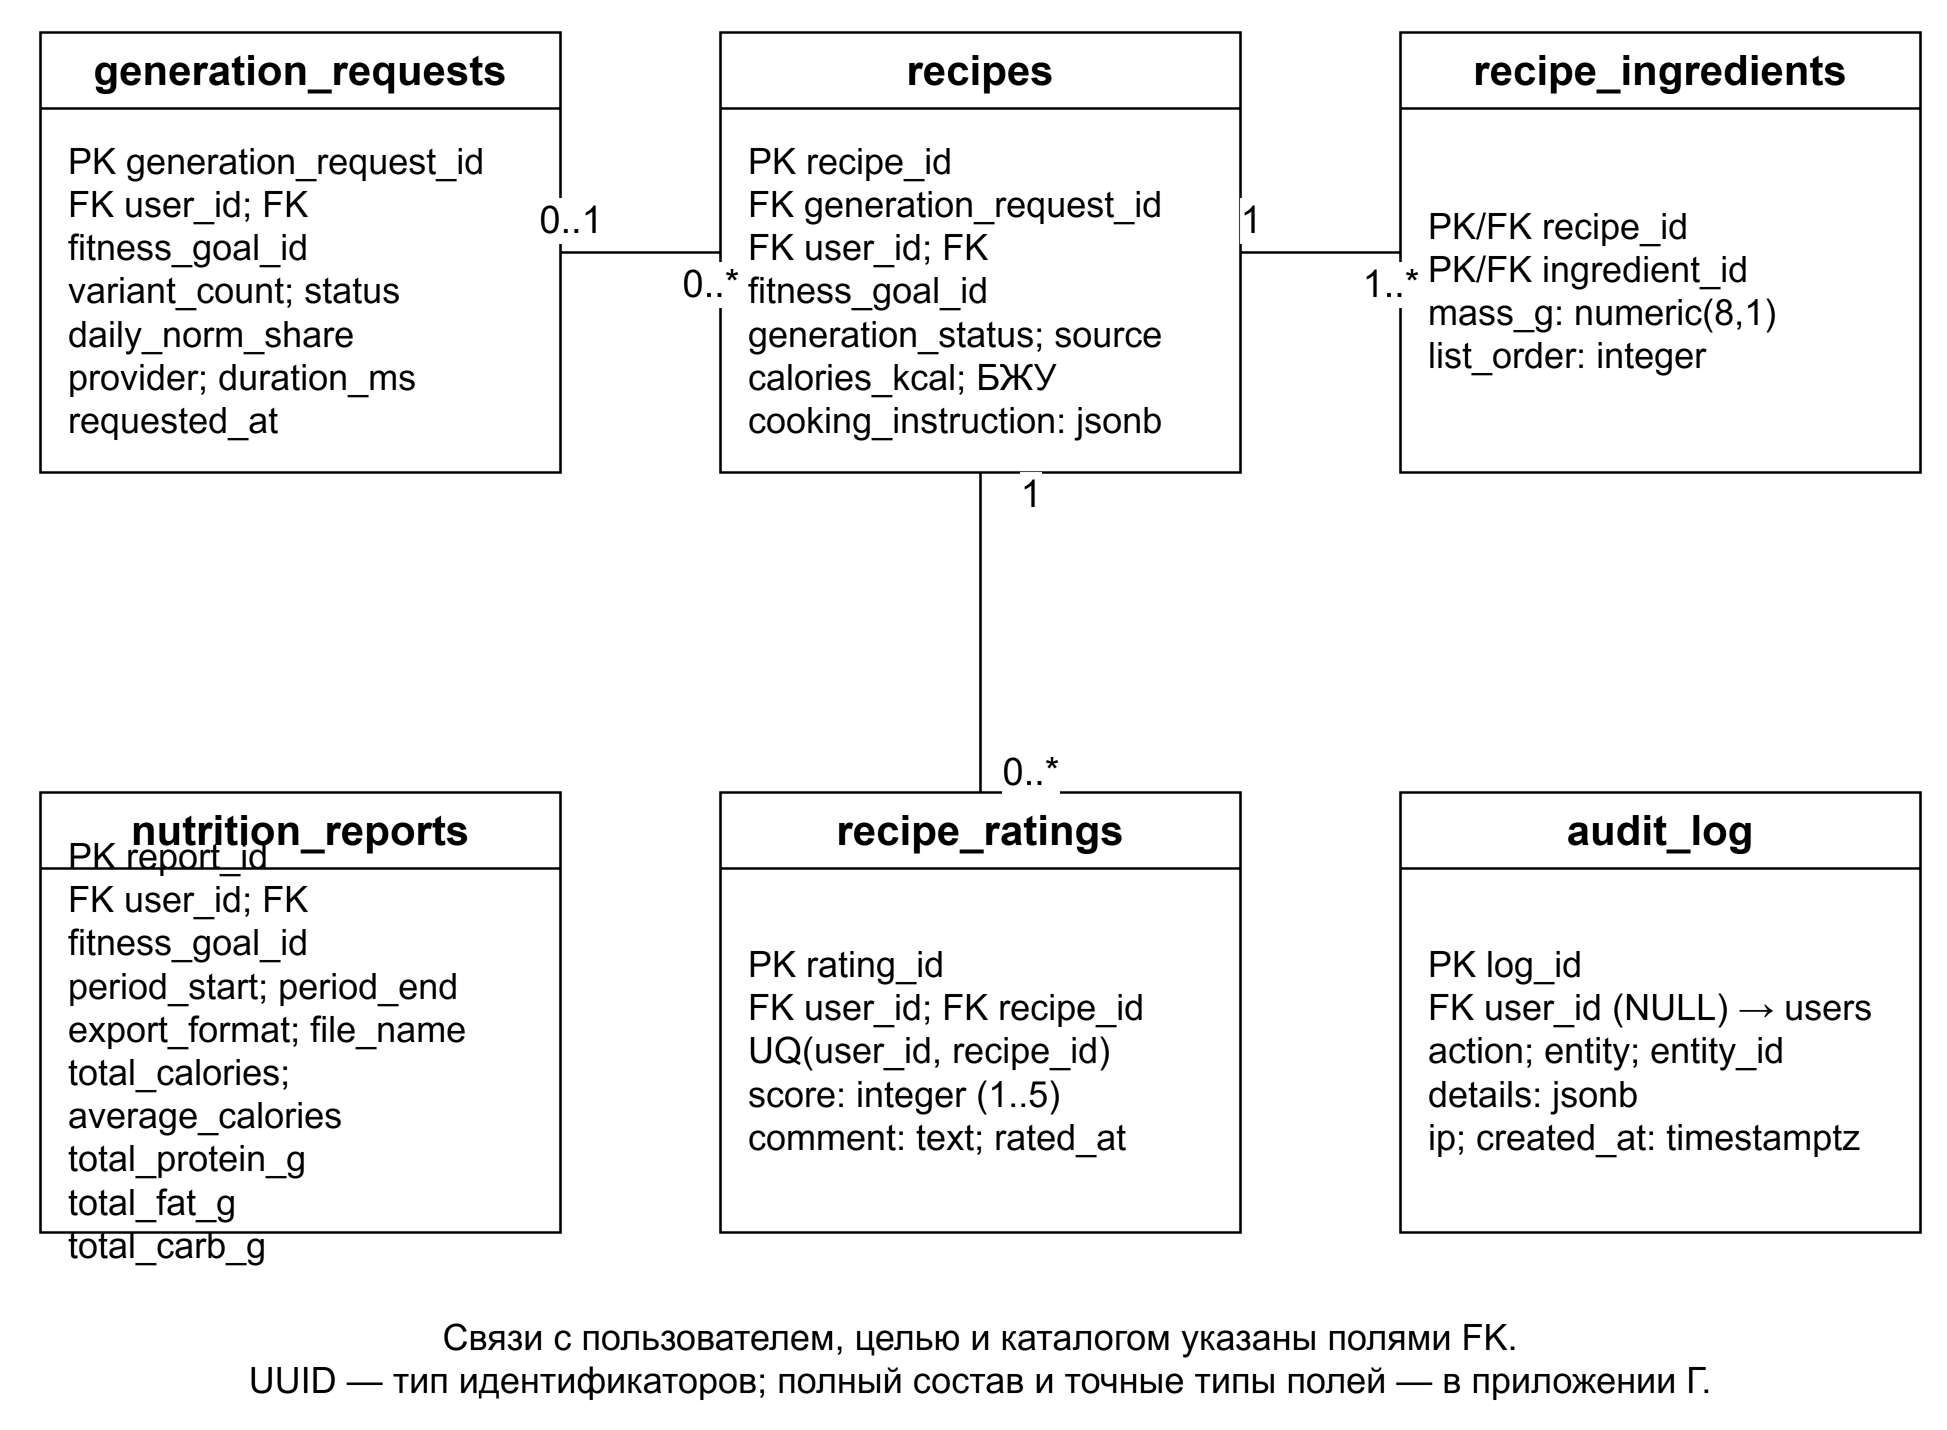

The diagram above was exported from draw.io. Its source (the exported page's mxGraphModel, read from the mxfile embedded in the PNG):
<mxGraphModel dx="980" dy="730" grid="1" gridSize="10" page="0" pageWidth="980" pageHeight="730" background="#FFFFFF" shadow="0">
  <root>
    <mxCell id="0" />
    <mxCell id="1" parent="0" />
    <mxCell id="request" value="generation_requests" vertex="1" parent="1" style="html=1;fontFamily=Arial;fontColor=#000000;strokeColor=#000000;fillColor=#FFFFFF;strokeWidth=1.3;swimlane;startSize=38;collapsible=0;container=1;pointerEvents=0;fontStyle=1;fontSize=21;whiteSpace=wrap;">
      <mxGeometry x="20" y="35" width="260" height="220" as="geometry" />
    </mxCell>
    <mxCell id="request_body" value="PK generation_request_id&lt;br&gt;FK user_id; FK fitness_goal_id&lt;br&gt;variant_count; status&lt;br&gt;daily_norm_share&lt;br&gt;provider; duration_ms&lt;br&gt;requested_at" vertex="1" parent="request" style="html=1;fontFamily=Arial;fontColor=#000000;strokeColor=#000000;fillColor=#FFFFFF;strokeWidth=1.3;text;strokeColor=none;fillColor=none;fontStyle=0;fontSize=18;whiteSpace=wrap;align=left;verticalAlign=middle;spacingLeft=12;spacingRight=10;">
      <mxGeometry x="0" y="38" width="260" height="182" as="geometry" />
    </mxCell>
    <mxCell id="recipe" value="recipes" vertex="1" parent="1" style="html=1;fontFamily=Arial;fontColor=#000000;strokeColor=#000000;fillColor=#FFFFFF;strokeWidth=1.3;swimlane;startSize=38;collapsible=0;container=1;pointerEvents=0;fontStyle=1;fontSize=21;whiteSpace=wrap;">
      <mxGeometry x="360" y="35" width="260" height="220" as="geometry" />
    </mxCell>
    <mxCell id="recipe_body" value="PK recipe_id&lt;br&gt;FK generation_request_id&lt;br&gt;FK user_id; FK fitness_goal_id&lt;br&gt;generation_status; source&lt;br&gt;calories_kcal; БЖУ&lt;br&gt;cooking_instruction: jsonb" vertex="1" parent="recipe" style="html=1;fontFamily=Arial;fontColor=#000000;strokeColor=#000000;fillColor=#FFFFFF;strokeWidth=1.3;text;strokeColor=none;fillColor=none;fontStyle=0;fontSize=18;whiteSpace=wrap;align=left;verticalAlign=middle;spacingLeft=12;spacingRight=10;">
      <mxGeometry x="0" y="38" width="260" height="182" as="geometry" />
    </mxCell>
    <mxCell id="item" value="recipe_ingredients" vertex="1" parent="1" style="html=1;fontFamily=Arial;fontColor=#000000;strokeColor=#000000;fillColor=#FFFFFF;strokeWidth=1.3;swimlane;startSize=38;collapsible=0;container=1;pointerEvents=0;fontStyle=1;fontSize=21;whiteSpace=wrap;">
      <mxGeometry x="700" y="35" width="260" height="220" as="geometry" />
    </mxCell>
    <mxCell id="item_body" value="PK/FK recipe_id&lt;br&gt;PK/FK ingredient_id&lt;br&gt;mass_g: numeric(8,1)&lt;br&gt;list_order: integer" vertex="1" parent="item" style="html=1;fontFamily=Arial;fontColor=#000000;strokeColor=#000000;fillColor=#FFFFFF;strokeWidth=1.3;text;strokeColor=none;fillColor=none;fontStyle=0;fontSize=18;whiteSpace=wrap;align=left;verticalAlign=middle;spacingLeft=12;spacingRight=10;">
      <mxGeometry x="0" y="38" width="260" height="182" as="geometry" />
    </mxCell>
    <mxCell id="report" value="nutrition_reports" vertex="1" parent="1" style="html=1;fontFamily=Arial;fontColor=#000000;strokeColor=#000000;fillColor=#FFFFFF;strokeWidth=1.3;swimlane;startSize=38;collapsible=0;container=1;pointerEvents=0;fontStyle=1;fontSize=21;whiteSpace=wrap;">
      <mxGeometry x="20" y="415" width="260" height="220" as="geometry" />
    </mxCell>
    <mxCell id="report_body" value="PK report_id&lt;br&gt;FK user_id; FK fitness_goal_id&lt;br&gt;period_start; period_end&lt;br&gt;export_format; file_name&lt;br&gt;total_calories; average_calories&lt;br&gt;total_protein_g&lt;br&gt;total_fat_g&lt;br&gt;total_carb_g" vertex="1" parent="report" style="html=1;fontFamily=Arial;fontColor=#000000;strokeColor=#000000;fillColor=#FFFFFF;strokeWidth=1.3;text;strokeColor=none;fillColor=none;fontStyle=0;fontSize=18;whiteSpace=wrap;align=left;verticalAlign=middle;spacingLeft=12;spacingRight=10;">
      <mxGeometry x="0" y="38" width="260" height="182" as="geometry" />
    </mxCell>
    <mxCell id="rating" value="recipe_ratings" vertex="1" parent="1" style="html=1;fontFamily=Arial;fontColor=#000000;strokeColor=#000000;fillColor=#FFFFFF;strokeWidth=1.3;swimlane;startSize=38;collapsible=0;container=1;pointerEvents=0;fontStyle=1;fontSize=21;whiteSpace=wrap;">
      <mxGeometry x="360" y="415" width="260" height="220" as="geometry" />
    </mxCell>
    <mxCell id="rating_body" value="PK rating_id&lt;br&gt;FK user_id; FK recipe_id&lt;br&gt;UQ(user_id, recipe_id)&lt;br&gt;score: integer (1..5)&lt;br&gt;comment: text; rated_at" vertex="1" parent="rating" style="html=1;fontFamily=Arial;fontColor=#000000;strokeColor=#000000;fillColor=#FFFFFF;strokeWidth=1.3;text;strokeColor=none;fillColor=none;fontStyle=0;fontSize=18;whiteSpace=wrap;align=left;verticalAlign=middle;spacingLeft=12;spacingRight=10;">
      <mxGeometry x="0" y="38" width="260" height="182" as="geometry" />
    </mxCell>
    <mxCell id="audit" value="audit_log" vertex="1" parent="1" style="html=1;fontFamily=Arial;fontColor=#000000;strokeColor=#000000;fillColor=#FFFFFF;strokeWidth=1.3;swimlane;startSize=38;collapsible=0;container=1;pointerEvents=0;fontStyle=1;fontSize=21;whiteSpace=wrap;">
      <mxGeometry x="700" y="415" width="260" height="220" as="geometry" />
    </mxCell>
    <mxCell id="audit_body" value="PK log_id&lt;br&gt;FK user_id (NULL) → users&lt;br&gt;action; entity; entity_id&lt;br&gt;details: jsonb&lt;br&gt;ip; created_at: timestamptz" vertex="1" parent="audit" style="html=1;fontFamily=Arial;fontColor=#000000;strokeColor=#000000;fillColor=#FFFFFF;strokeWidth=1.3;text;strokeColor=none;fillColor=none;fontStyle=0;fontSize=18;whiteSpace=wrap;align=left;verticalAlign=middle;spacingLeft=12;spacingRight=10;">
      <mxGeometry x="0" y="38" width="260" height="182" as="geometry" />
    </mxCell>
    <mxCell id="request_recipe" source="request" target="recipe" edge="1" parent="1" value="" style="html=1;fontFamily=Arial;fontColor=#000000;strokeColor=#000000;fillColor=#FFFFFF;strokeWidth=1.3;edgeStyle=orthogonalEdgeStyle;rounded=0;endArrow=none;fontSize=18;defaultLabelBackgroundColor=page;labelBackgroundColor=#FFFFFF;exitX=1;exitY=0.5;entryX=0;entryY=0.5;">
      <mxGeometry relative="1" as="geometry" />
    </mxCell>
    <mxCell id="request_recipe_m0" value="0..1" vertex="1" connectable="0" parent="request_recipe" style="html=1;fontFamily=Arial;fontColor=#000000;strokeColor=#000000;fillColor=#FFFFFF;strokeWidth=1.3;edgeLabel;strokeColor=none;fillColor=#FFFFFF;resizable=0;fontSize=19;align=center;verticalAlign=middle;">
      <mxGeometry x="-0.87" y="0" relative="1" as="geometry">
        <mxPoint x="0" y="-16" as="offset" />
      </mxGeometry>
    </mxCell>
    <mxCell id="request_recipe_m1" value="0..*" vertex="1" connectable="0" parent="request_recipe" style="html=1;fontFamily=Arial;fontColor=#000000;strokeColor=#000000;fillColor=#FFFFFF;strokeWidth=1.3;edgeLabel;strokeColor=none;fillColor=#FFFFFF;resizable=0;fontSize=19;align=center;verticalAlign=middle;">
      <mxGeometry x="0.87" y="0" relative="1" as="geometry">
        <mxPoint x="0" y="16" as="offset" />
      </mxGeometry>
    </mxCell>
    <mxCell id="recipe_item" source="recipe" target="item" edge="1" parent="1" value="" style="html=1;fontFamily=Arial;fontColor=#000000;strokeColor=#000000;fillColor=#FFFFFF;strokeWidth=1.3;edgeStyle=orthogonalEdgeStyle;rounded=0;endArrow=none;fontSize=18;defaultLabelBackgroundColor=page;labelBackgroundColor=#FFFFFF;exitX=1;exitY=0.5;entryX=0;entryY=0.5;">
      <mxGeometry relative="1" as="geometry" />
    </mxCell>
    <mxCell id="recipe_item_m0" value="1" vertex="1" connectable="0" parent="recipe_item" style="html=1;fontFamily=Arial;fontColor=#000000;strokeColor=#000000;fillColor=#FFFFFF;strokeWidth=1.3;edgeLabel;strokeColor=none;fillColor=#FFFFFF;resizable=0;fontSize=19;align=center;verticalAlign=middle;">
      <mxGeometry x="-0.87" y="0" relative="1" as="geometry">
        <mxPoint x="0" y="-16" as="offset" />
      </mxGeometry>
    </mxCell>
    <mxCell id="recipe_item_m1" value="1..*" vertex="1" connectable="0" parent="recipe_item" style="html=1;fontFamily=Arial;fontColor=#000000;strokeColor=#000000;fillColor=#FFFFFF;strokeWidth=1.3;edgeLabel;strokeColor=none;fillColor=#FFFFFF;resizable=0;fontSize=19;align=center;verticalAlign=middle;">
      <mxGeometry x="0.87" y="0" relative="1" as="geometry">
        <mxPoint x="0" y="16" as="offset" />
      </mxGeometry>
    </mxCell>
    <mxCell id="recipe_rating" source="recipe" target="rating" edge="1" parent="1" value="" style="html=1;fontFamily=Arial;fontColor=#000000;strokeColor=#000000;fillColor=#FFFFFF;strokeWidth=1.3;edgeStyle=orthogonalEdgeStyle;rounded=0;endArrow=none;fontSize=18;defaultLabelBackgroundColor=page;labelBackgroundColor=#FFFFFF;exitX=0.5;exitY=1;entryX=0.5;entryY=0;">
      <mxGeometry relative="1" as="geometry" />
    </mxCell>
    <mxCell id="recipe_rating_m0" value="1" vertex="1" connectable="0" parent="recipe_rating" style="html=1;fontFamily=Arial;fontColor=#000000;strokeColor=#000000;fillColor=#FFFFFF;strokeWidth=1.3;edgeLabel;strokeColor=none;fillColor=#FFFFFF;resizable=0;fontSize=19;align=center;verticalAlign=middle;">
      <mxGeometry x="-0.87" y="0" relative="1" as="geometry">
        <mxPoint x="25" y="0" as="offset" />
      </mxGeometry>
    </mxCell>
    <mxCell id="recipe_rating_m1" value="0..*" vertex="1" connectable="0" parent="recipe_rating" style="html=1;fontFamily=Arial;fontColor=#000000;strokeColor=#000000;fillColor=#FFFFFF;strokeWidth=1.3;edgeLabel;strokeColor=none;fillColor=#FFFFFF;resizable=0;fontSize=19;align=center;verticalAlign=middle;">
      <mxGeometry x="0.87" y="0" relative="1" as="geometry">
        <mxPoint x="25" y="0" as="offset" />
      </mxGeometry>
    </mxCell>
    <mxCell id="legend" value="Связи с пользователем, целью и каталогом указаны полями FK.&lt;br&gt;UUID — тип идентификаторов; полный состав и точные типы полей — в приложении Г." vertex="1" parent="1" style="html=1;fontFamily=Arial;fontColor=#000000;strokeColor=#000000;fillColor=#FFFFFF;strokeWidth=1.3;text;strokeColor=none;fillColor=none;fontSize=18;align=center;whiteSpace=wrap;">
      <mxGeometry x="15" y="670" width="950" height="55" as="geometry" />
    </mxCell>
  </root>
</mxGraphModel>